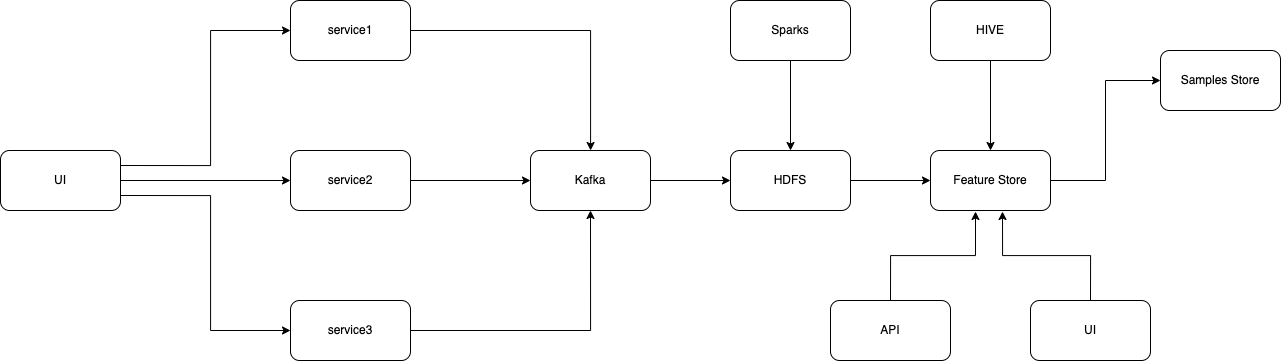

The diagram above was exported from draw.io. Its source (the exported page's mxGraphModel, read from the mxfile embedded in the PNG):
<mxGraphModel dx="1455" dy="906" grid="1" gridSize="10" guides="1" tooltips="1" connect="1" arrows="1" fold="1" page="1" pageScale="1" pageWidth="1111100" pageHeight="11100" math="0" shadow="0">
  <root>
    <mxCell id="0" />
    <mxCell id="1" parent="0" />
    <mxCell id="LkA7azmj1bqUYO5zUww--3" value="" style="edgeStyle=orthogonalEdgeStyle;rounded=0;orthogonalLoop=1;jettySize=auto;html=1;exitX=1;exitY=0.25;exitDx=0;exitDy=0;" edge="1" parent="1" source="LkA7azmj1bqUYO5zUww--1" target="LkA7azmj1bqUYO5zUww--2">
      <mxGeometry relative="1" as="geometry">
        <Array as="points">
          <mxPoint x="360" y="255" />
          <mxPoint x="360" y="120" />
        </Array>
      </mxGeometry>
    </mxCell>
    <mxCell id="LkA7azmj1bqUYO5zUww--5" style="edgeStyle=orthogonalEdgeStyle;rounded=0;orthogonalLoop=1;jettySize=auto;html=1;exitX=1;exitY=0.5;exitDx=0;exitDy=0;entryX=0;entryY=0.5;entryDx=0;entryDy=0;" edge="1" parent="1" source="LkA7azmj1bqUYO5zUww--1" target="LkA7azmj1bqUYO5zUww--4">
      <mxGeometry relative="1" as="geometry" />
    </mxCell>
    <mxCell id="LkA7azmj1bqUYO5zUww--8" style="edgeStyle=orthogonalEdgeStyle;rounded=0;orthogonalLoop=1;jettySize=auto;html=1;exitX=1;exitY=0.75;exitDx=0;exitDy=0;entryX=0;entryY=0.5;entryDx=0;entryDy=0;" edge="1" parent="1" source="LkA7azmj1bqUYO5zUww--1" target="LkA7azmj1bqUYO5zUww--7">
      <mxGeometry relative="1" as="geometry">
        <Array as="points">
          <mxPoint x="360" y="285" />
          <mxPoint x="360" y="420" />
        </Array>
      </mxGeometry>
    </mxCell>
    <mxCell id="LkA7azmj1bqUYO5zUww--1" value="UI" style="rounded=1;whiteSpace=wrap;html=1;" vertex="1" parent="1">
      <mxGeometry x="150" y="240" width="120" height="60" as="geometry" />
    </mxCell>
    <mxCell id="LkA7azmj1bqUYO5zUww--10" value="" style="edgeStyle=orthogonalEdgeStyle;rounded=0;orthogonalLoop=1;jettySize=auto;html=1;" edge="1" parent="1" source="LkA7azmj1bqUYO5zUww--2" target="LkA7azmj1bqUYO5zUww--9">
      <mxGeometry relative="1" as="geometry" />
    </mxCell>
    <mxCell id="LkA7azmj1bqUYO5zUww--2" value="service1" style="whiteSpace=wrap;html=1;rounded=1;" vertex="1" parent="1">
      <mxGeometry x="440" y="90" width="120" height="60" as="geometry" />
    </mxCell>
    <mxCell id="LkA7azmj1bqUYO5zUww--11" style="edgeStyle=orthogonalEdgeStyle;rounded=0;orthogonalLoop=1;jettySize=auto;html=1;exitX=1;exitY=0.5;exitDx=0;exitDy=0;" edge="1" parent="1" source="LkA7azmj1bqUYO5zUww--4" target="LkA7azmj1bqUYO5zUww--9">
      <mxGeometry relative="1" as="geometry" />
    </mxCell>
    <mxCell id="LkA7azmj1bqUYO5zUww--4" value="service2" style="whiteSpace=wrap;html=1;rounded=1;" vertex="1" parent="1">
      <mxGeometry x="440" y="240" width="120" height="60" as="geometry" />
    </mxCell>
    <mxCell id="LkA7azmj1bqUYO5zUww--12" style="edgeStyle=orthogonalEdgeStyle;rounded=0;orthogonalLoop=1;jettySize=auto;html=1;exitX=1;exitY=0.5;exitDx=0;exitDy=0;entryX=0.5;entryY=1;entryDx=0;entryDy=0;" edge="1" parent="1" source="LkA7azmj1bqUYO5zUww--7" target="LkA7azmj1bqUYO5zUww--9">
      <mxGeometry relative="1" as="geometry" />
    </mxCell>
    <mxCell id="LkA7azmj1bqUYO5zUww--7" value="service3" style="whiteSpace=wrap;html=1;rounded=1;" vertex="1" parent="1">
      <mxGeometry x="440" y="390" width="120" height="60" as="geometry" />
    </mxCell>
    <mxCell id="LkA7azmj1bqUYO5zUww--14" value="" style="edgeStyle=orthogonalEdgeStyle;rounded=0;orthogonalLoop=1;jettySize=auto;html=1;" edge="1" parent="1" source="LkA7azmj1bqUYO5zUww--9" target="LkA7azmj1bqUYO5zUww--13">
      <mxGeometry relative="1" as="geometry" />
    </mxCell>
    <mxCell id="LkA7azmj1bqUYO5zUww--9" value="Kafka" style="whiteSpace=wrap;html=1;rounded=1;" vertex="1" parent="1">
      <mxGeometry x="680" y="240" width="120" height="60" as="geometry" />
    </mxCell>
    <mxCell id="LkA7azmj1bqUYO5zUww--16" value="" style="edgeStyle=orthogonalEdgeStyle;rounded=0;orthogonalLoop=1;jettySize=auto;html=1;" edge="1" parent="1" source="LkA7azmj1bqUYO5zUww--13" target="LkA7azmj1bqUYO5zUww--15">
      <mxGeometry relative="1" as="geometry" />
    </mxCell>
    <mxCell id="LkA7azmj1bqUYO5zUww--13" value="HDFS" style="whiteSpace=wrap;html=1;rounded=1;" vertex="1" parent="1">
      <mxGeometry x="880" y="240" width="120" height="60" as="geometry" />
    </mxCell>
    <mxCell id="LkA7azmj1bqUYO5zUww--26" style="edgeStyle=orthogonalEdgeStyle;rounded=0;orthogonalLoop=1;jettySize=auto;html=1;exitX=1;exitY=0.5;exitDx=0;exitDy=0;entryX=0;entryY=0.5;entryDx=0;entryDy=0;" edge="1" parent="1" source="LkA7azmj1bqUYO5zUww--15" target="LkA7azmj1bqUYO5zUww--25">
      <mxGeometry relative="1" as="geometry" />
    </mxCell>
    <mxCell id="LkA7azmj1bqUYO5zUww--15" value="Feature Store" style="whiteSpace=wrap;html=1;rounded=1;" vertex="1" parent="1">
      <mxGeometry x="1080" y="240" width="120" height="60" as="geometry" />
    </mxCell>
    <mxCell id="LkA7azmj1bqUYO5zUww--18" style="edgeStyle=orthogonalEdgeStyle;rounded=0;orthogonalLoop=1;jettySize=auto;html=1;exitX=0.5;exitY=1;exitDx=0;exitDy=0;" edge="1" parent="1" source="LkA7azmj1bqUYO5zUww--17" target="LkA7azmj1bqUYO5zUww--13">
      <mxGeometry relative="1" as="geometry" />
    </mxCell>
    <mxCell id="LkA7azmj1bqUYO5zUww--17" value="Sparks" style="whiteSpace=wrap;html=1;rounded=1;" vertex="1" parent="1">
      <mxGeometry x="880" y="90" width="120" height="60" as="geometry" />
    </mxCell>
    <mxCell id="LkA7azmj1bqUYO5zUww--20" style="edgeStyle=orthogonalEdgeStyle;rounded=0;orthogonalLoop=1;jettySize=auto;html=1;exitX=0.5;exitY=1;exitDx=0;exitDy=0;entryX=0.5;entryY=0;entryDx=0;entryDy=0;" edge="1" parent="1" source="LkA7azmj1bqUYO5zUww--19" target="LkA7azmj1bqUYO5zUww--15">
      <mxGeometry relative="1" as="geometry" />
    </mxCell>
    <mxCell id="LkA7azmj1bqUYO5zUww--19" value="HIVE" style="whiteSpace=wrap;html=1;rounded=1;" vertex="1" parent="1">
      <mxGeometry x="1080" y="90" width="120" height="60" as="geometry" />
    </mxCell>
    <mxCell id="LkA7azmj1bqUYO5zUww--23" style="edgeStyle=orthogonalEdgeStyle;rounded=0;orthogonalLoop=1;jettySize=auto;html=1;exitX=0.5;exitY=0;exitDx=0;exitDy=0;entryX=0.375;entryY=1.017;entryDx=0;entryDy=0;entryPerimeter=0;" edge="1" parent="1" source="LkA7azmj1bqUYO5zUww--21" target="LkA7azmj1bqUYO5zUww--15">
      <mxGeometry relative="1" as="geometry" />
    </mxCell>
    <mxCell id="LkA7azmj1bqUYO5zUww--21" value="API" style="whiteSpace=wrap;html=1;rounded=1;" vertex="1" parent="1">
      <mxGeometry x="980" y="390" width="120" height="60" as="geometry" />
    </mxCell>
    <mxCell id="LkA7azmj1bqUYO5zUww--24" style="edgeStyle=orthogonalEdgeStyle;rounded=0;orthogonalLoop=1;jettySize=auto;html=1;exitX=0.5;exitY=0;exitDx=0;exitDy=0;entryX=0.6;entryY=1.017;entryDx=0;entryDy=0;entryPerimeter=0;" edge="1" parent="1" source="LkA7azmj1bqUYO5zUww--22" target="LkA7azmj1bqUYO5zUww--15">
      <mxGeometry relative="1" as="geometry" />
    </mxCell>
    <mxCell id="LkA7azmj1bqUYO5zUww--22" value="UI" style="whiteSpace=wrap;html=1;rounded=1;" vertex="1" parent="1">
      <mxGeometry x="1180" y="390" width="120" height="60" as="geometry" />
    </mxCell>
    <mxCell id="LkA7azmj1bqUYO5zUww--25" value="Samples Store" style="whiteSpace=wrap;html=1;rounded=1;" vertex="1" parent="1">
      <mxGeometry x="1310" y="140" width="120" height="60" as="geometry" />
    </mxCell>
  </root>
</mxGraphModel>